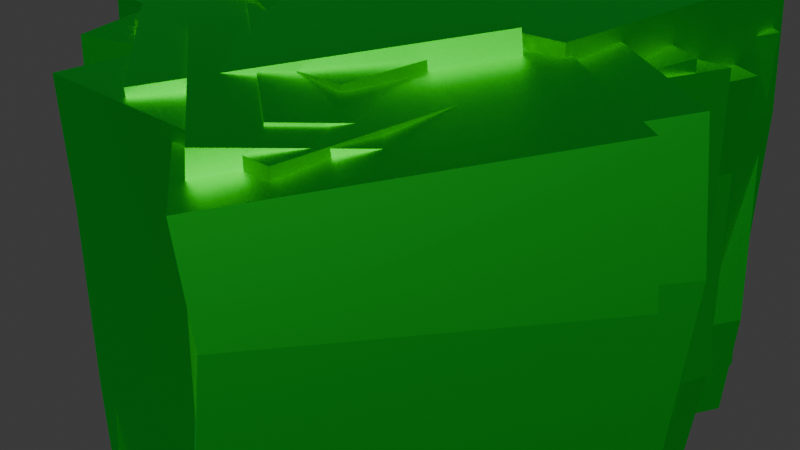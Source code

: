 # Source: GrassClump1.blend  (saved by Blender 4.1.24; exported with 4.5.12 LTS)
import bpy
from mathutils import Matrix  # noqa: F401  (used for matrix-valued properties, if any)

bpy.ops.wm.read_factory_settings(use_empty=True)
scene = bpy.context.scene
scene.name = 'Scene'

# ---- collections
col_collection = bpy.data.collections.new('Collection'); scene.collection.children.link(col_collection)

# ---- materials (node trees are filled in below, after node groups)
mat_material = bpy.data.materials.new('Material')
mat_material.alpha_threshold = 0.0
mat_material.use_transparent_shadow = False
mat_material.roughness = 0.5
mat_material.line_color = (0.0, 0.0, 0.0, 1.0)

# ---- material node trees
mat_material.use_nodes = True; mat_material.node_tree.nodes.clear()
_N = mat_material.node_tree.nodes; _L = mat_material.node_tree.links
n0 = _N.new('ShaderNodeOutputMaterial'); n0.name = 'Material Output'; n0.location = (300, 300)
n1 = _N.new('ShaderNodeBsdfPrincipled'); n1.name = 'Principled BSDF'; n1.location = (10, 300)
n1.inputs[0].default_value = (0.0, 0.8005, 0.04781, 1.0)
n1.inputs[1].default_value = 1.0
n1.inputs[2].default_value = 0.5256
n1.inputs[3].default_value = 1.45
_L.new(n1.outputs[0], n0.inputs[0])
n0.is_active_output = True

# ---- world
world_world = bpy.data.worlds.new('World'); scene.world = world_world
world_world.use_nodes = True; world_world.node_tree.nodes.clear()
_N = world_world.node_tree.nodes; _L = world_world.node_tree.links
n0 = _N.new('ShaderNodeOutputWorld'); n0.name = 'World Output'; n0.location = (300, 300)
n1 = _N.new('ShaderNodeBackground'); n1.name = 'Background'; n1.location = (10, 300)
n1.inputs[0].default_value = (0.05088, 0.05088, 0.05088, 1.0)
_L.new(n1.outputs[0], n0.inputs[0])
n0.is_active_output = True
world_world.color = (0.05088, 0.05088, 0.05088)
world_world.use_sun_shadow = False
world_world.sun_shadow_jitter_overblur = 0.0

# ---- meshes
me_cube = bpy.data.meshes.new('Cube')
me_cube.from_pydata([(0.0, 0.0, 0.0), (-1.53e-16, -0.01313, 0.6891), (-1.078e-16, 0.0, 0.4857), (-3.935e-17, -0.006563, 0.1772)], [(2, 1), (3, 2), (0, 3)], [])
_uv = me_cube.uv_layers.new(name='UVMap')
_uv.uv.foreach_set('vector', [])
me_cube.materials.append(mat_material)
me_cube.use_mirror_vertex_groups = False
me_cube.update()
me_cube_001 = bpy.data.meshes.new('Cube.001')
me_cube_001.from_pydata([(0.0, 0.0, 0.0), (0.002281, -0.004193, 0.6876), (-0.00907, 0.01194, 0.5106), (0.01584, -0.009927, 0.1753)], [(2, 1), (3, 2), (0, 3)], [])
_uv = me_cube_001.uv_layers.new(name='UVMap')
_uv.uv.foreach_set('vector', [])
me_cube_001.materials.append(mat_material)
me_cube_001.use_mirror_vertex_groups = False
me_cube_001.update()
me_cube_002 = bpy.data.meshes.new('Cube.002')
me_cube_002.from_pydata([(0.0, 0.0, 0.0), (0.0002075, 0.005894, 0.697), (0.01288, 0.0008331, 0.5174), (0.01584, -0.009927, 0.1753)], [(2, 1), (3, 2), (0, 3)], [])
_uv = me_cube_002.uv_layers.new(name='UVMap')
_uv.uv.foreach_set('vector', [])
me_cube_002.materials.append(mat_material)
me_cube_002.use_mirror_vertex_groups = False
me_cube_002.update()
me_cube_003 = bpy.data.meshes.new('Cube.003')
me_cube_003.from_pydata([(0.0, 0.0, 0.0), (-1.53e-16, -0.01313, 0.6891), (-1.078e-16, 0.0, 0.4857), (-3.935e-17, -0.006563, 0.1772)], [(2, 1), (3, 2), (0, 3)], [])
_uv = me_cube_003.uv_layers.new(name='UVMap')
_uv.uv.foreach_set('vector', [])
me_cube_003.materials.append(mat_material)
me_cube_003.use_mirror_vertex_groups = False
me_cube_003.update()
me_cube_004 = bpy.data.meshes.new('Cube.004')
me_cube_004.from_pydata([(0.0, 0.0, 0.0), (0.002281, -0.004193, 0.6876), (-0.00907, 0.01194, 0.5106), (0.01584, -0.009927, 0.1753)], [(2, 1), (3, 2), (0, 3)], [])
_uv = me_cube_004.uv_layers.new(name='UVMap')
_uv.uv.foreach_set('vector', [])
me_cube_004.materials.append(mat_material)
me_cube_004.use_mirror_vertex_groups = False
me_cube_004.update()
me_cube_005 = bpy.data.meshes.new('Cube.005')
me_cube_005.from_pydata([(0.0, 0.0, 0.0), (0.0002075, 0.005894, 0.697), (0.01288, 0.0008331, 0.5174), (0.01584, -0.009927, 0.1753)], [(2, 1), (3, 2), (0, 3)], [])
_uv = me_cube_005.uv_layers.new(name='UVMap')
_uv.uv.foreach_set('vector', [])
me_cube_005.materials.append(mat_material)
me_cube_005.use_mirror_vertex_groups = False
me_cube_005.update()
me_cube_006 = bpy.data.meshes.new('Cube.006')
me_cube_006.from_pydata([(0.0, 0.0, 0.0), (-1.53e-16, -0.01313, 0.6891), (-1.078e-16, 0.0, 0.4857), (-3.935e-17, -0.006563, 0.1772)], [(2, 1), (3, 2), (0, 3)], [])
_uv = me_cube_006.uv_layers.new(name='UVMap')
_uv.uv.foreach_set('vector', [])
me_cube_006.materials.append(mat_material)
me_cube_006.use_mirror_vertex_groups = False
me_cube_006.update()
me_cube_007 = bpy.data.meshes.new('Cube.007')
me_cube_007.from_pydata([(0.0, 0.0, 0.0), (0.002281, -0.004193, 0.6876), (-0.00907, 0.01194, 0.5106), (0.01584, -0.009927, 0.1753)], [(2, 1), (3, 2), (0, 3)], [])
_uv = me_cube_007.uv_layers.new(name='UVMap')
_uv.uv.foreach_set('vector', [])
me_cube_007.materials.append(mat_material)
me_cube_007.use_mirror_vertex_groups = False
me_cube_007.update()
me_cube_008 = bpy.data.meshes.new('Cube.008')
me_cube_008.from_pydata([(0.0, 0.0, 0.0), (0.0002075, 0.005894, 0.697), (0.01288, 0.0008331, 0.5174), (0.01584, -0.009927, 0.1753)], [(2, 1), (3, 2), (0, 3)], [])
_uv = me_cube_008.uv_layers.new(name='UVMap')
_uv.uv.foreach_set('vector', [])
me_cube_008.materials.append(mat_material)
me_cube_008.use_mirror_vertex_groups = False
me_cube_008.update()
me_cube_009 = bpy.data.meshes.new('Cube.009')
me_cube_009.from_pydata([(0.0, 0.0, 0.0), (-1.53e-16, -0.01313, 0.6891), (-1.078e-16, 0.0, 0.4857), (-3.935e-17, -0.006563, 0.1772)], [(2, 1), (3, 2), (0, 3)], [])
_uv = me_cube_009.uv_layers.new(name='UVMap')
_uv.uv.foreach_set('vector', [])
me_cube_009.materials.append(mat_material)
me_cube_009.use_mirror_vertex_groups = False
me_cube_009.update()
me_cube_010 = bpy.data.meshes.new('Cube.010')
me_cube_010.from_pydata([(0.0, 0.0, 0.0), (0.002281, -0.004193, 0.6876), (-0.00907, 0.01194, 0.5106), (0.01584, -0.009927, 0.1753)], [(2, 1), (3, 2), (0, 3)], [])
_uv = me_cube_010.uv_layers.new(name='UVMap')
_uv.uv.foreach_set('vector', [])
me_cube_010.materials.append(mat_material)
me_cube_010.use_mirror_vertex_groups = False
me_cube_010.update()
me_cube_011 = bpy.data.meshes.new('Cube.011')
me_cube_011.from_pydata([(0.0, 0.0, 0.0), (0.0002075, 0.005894, 0.697), (0.01288, 0.0008331, 0.5174), (0.01584, -0.009927, 0.1753)], [(2, 1), (3, 2), (0, 3)], [])
_uv = me_cube_011.uv_layers.new(name='UVMap')
_uv.uv.foreach_set('vector', [])
me_cube_011.materials.append(mat_material)
me_cube_011.use_mirror_vertex_groups = False
me_cube_011.update()
me_cube_012 = bpy.data.meshes.new('Cube.012')
me_cube_012.from_pydata([(0.0, 0.0, 0.0), (-1.53e-16, -0.01313, 0.6891), (-1.078e-16, 0.0, 0.4857), (-3.935e-17, -0.006563, 0.1772)], [(2, 1), (3, 2), (0, 3)], [])
_uv = me_cube_012.uv_layers.new(name='UVMap')
_uv.uv.foreach_set('vector', [])
me_cube_012.materials.append(mat_material)
me_cube_012.use_mirror_vertex_groups = False
me_cube_012.update()
me_cube_013 = bpy.data.meshes.new('Cube.013')
me_cube_013.from_pydata([(0.0, 0.0, 0.0), (0.002281, -0.004193, 0.6876), (-0.00907, 0.01194, 0.5106), (0.01584, -0.009927, 0.1753)], [(2, 1), (3, 2), (0, 3)], [])
_uv = me_cube_013.uv_layers.new(name='UVMap')
_uv.uv.foreach_set('vector', [])
me_cube_013.materials.append(mat_material)
me_cube_013.use_mirror_vertex_groups = False
me_cube_013.update()
me_cube_014 = bpy.data.meshes.new('Cube.014')
me_cube_014.from_pydata([(0.0, 0.0, 0.0), (0.0002075, 0.005894, 0.697), (0.01288, 0.0008331, 0.5174), (0.01584, -0.009927, 0.1753)], [(2, 1), (3, 2), (0, 3)], [])
_uv = me_cube_014.uv_layers.new(name='UVMap')
_uv.uv.foreach_set('vector', [])
me_cube_014.materials.append(mat_material)
me_cube_014.use_mirror_vertex_groups = False
me_cube_014.update()
me_cube_015 = bpy.data.meshes.new('Cube.015')
me_cube_015.from_pydata([(0.0, 0.0, 0.0), (-1.53e-16, -0.01313, 0.6891), (-1.078e-16, 0.0, 0.4857), (-3.935e-17, -0.006563, 0.1772)], [(2, 1), (3, 2), (0, 3)], [])
_uv = me_cube_015.uv_layers.new(name='UVMap')
_uv.uv.foreach_set('vector', [])
me_cube_015.materials.append(mat_material)
me_cube_015.use_mirror_vertex_groups = False
me_cube_015.update()
me_cube_016 = bpy.data.meshes.new('Cube.016')
me_cube_016.from_pydata([(0.0, 0.0, 0.0), (0.002281, -0.004193, 0.6876), (-0.00907, 0.01194, 0.5106), (0.01584, -0.009927, 0.1753)], [(2, 1), (3, 2), (0, 3)], [])
_uv = me_cube_016.uv_layers.new(name='UVMap')
_uv.uv.foreach_set('vector', [])
me_cube_016.materials.append(mat_material)
me_cube_016.use_mirror_vertex_groups = False
me_cube_016.update()
me_cube_017 = bpy.data.meshes.new('Cube.017')
me_cube_017.from_pydata([(0.0, 0.0, 0.0), (0.0002075, 0.005894, 0.697), (0.01288, 0.0008331, 0.5174), (0.01584, -0.009927, 0.1753)], [(2, 1), (3, 2), (0, 3)], [])
_uv = me_cube_017.uv_layers.new(name='UVMap')
_uv.uv.foreach_set('vector', [])
me_cube_017.materials.append(mat_material)
me_cube_017.use_mirror_vertex_groups = False
me_cube_017.update()
me_cube_018 = bpy.data.meshes.new('Cube.018')
me_cube_018.from_pydata([(0.0, 0.0, 0.0), (-1.53e-16, -0.01313, 0.6891), (-1.078e-16, 0.0, 0.4857), (-3.935e-17, -0.006563, 0.1772)], [(2, 1), (3, 2), (0, 3)], [])
_uv = me_cube_018.uv_layers.new(name='UVMap')
_uv.uv.foreach_set('vector', [])
me_cube_018.materials.append(mat_material)
me_cube_018.use_mirror_vertex_groups = False
me_cube_018.update()
me_cube_019 = bpy.data.meshes.new('Cube.019')
me_cube_019.from_pydata([(0.0, 0.0, 0.0), (-1.53e-16, -0.01313, 0.6891), (-1.078e-16, 0.0, 0.4857), (-3.935e-17, -0.006563, 0.1772)], [(2, 1), (3, 2), (0, 3)], [])
_uv = me_cube_019.uv_layers.new(name='UVMap')
_uv.uv.foreach_set('vector', [])
me_cube_019.materials.append(mat_material)
me_cube_019.use_mirror_vertex_groups = False
me_cube_019.update()
me_cube_020 = bpy.data.meshes.new('Cube.020')
me_cube_020.from_pydata([(0.0, 0.0, 0.0), (0.002281, -0.004193, 0.6876), (-0.00907, 0.01194, 0.5106), (0.01584, -0.009927, 0.1753)], [(2, 1), (3, 2), (0, 3)], [])
_uv = me_cube_020.uv_layers.new(name='UVMap')
_uv.uv.foreach_set('vector', [])
me_cube_020.materials.append(mat_material)
me_cube_020.use_mirror_vertex_groups = False
me_cube_020.update()
me_cube_021 = bpy.data.meshes.new('Cube.021')
me_cube_021.from_pydata([(0.0, 0.0, 0.0), (0.0002075, 0.005894, 0.697), (0.01288, 0.0008331, 0.5174), (0.01584, -0.009927, 0.1753)], [(2, 1), (3, 2), (0, 3)], [])
_uv = me_cube_021.uv_layers.new(name='UVMap')
_uv.uv.foreach_set('vector', [])
me_cube_021.materials.append(mat_material)
me_cube_021.use_mirror_vertex_groups = False
me_cube_021.update()
me_cube_022 = bpy.data.meshes.new('Cube.022')
me_cube_022.from_pydata([(0.0, 0.0, 0.0), (-1.53e-16, -0.01313, 0.6891), (-1.078e-16, 0.0, 0.4857), (-3.935e-17, -0.006563, 0.1772)], [(2, 1), (3, 2), (0, 3)], [])
_uv = me_cube_022.uv_layers.new(name='UVMap')
_uv.uv.foreach_set('vector', [])
me_cube_022.materials.append(mat_material)
me_cube_022.use_mirror_vertex_groups = False
me_cube_022.update()
me_cube_023 = bpy.data.meshes.new('Cube.023')
me_cube_023.from_pydata([(0.0, 0.0, 0.0), (0.002281, -0.004193, 0.6876), (-0.00907, 0.01194, 0.5106), (0.01584, -0.009927, 0.1753)], [(2, 1), (3, 2), (0, 3)], [])
_uv = me_cube_023.uv_layers.new(name='UVMap')
_uv.uv.foreach_set('vector', [])
me_cube_023.materials.append(mat_material)
me_cube_023.use_mirror_vertex_groups = False
me_cube_023.update()

# ---- objects
ob_cube = bpy.data.objects.new('Cube', me_cube)
ob_cube_001 = bpy.data.objects.new('Cube.001', me_cube_001)
ob_cube_002 = bpy.data.objects.new('Cube.002', me_cube_002)
ob_cube_003 = bpy.data.objects.new('Cube.003', me_cube_003)
ob_cube_004 = bpy.data.objects.new('Cube.004', me_cube_004)
ob_cube_005 = bpy.data.objects.new('Cube.005', me_cube_005)
ob_cube_006 = bpy.data.objects.new('Cube.006', me_cube_006)
ob_cube_007 = bpy.data.objects.new('Cube.007', me_cube_007)
ob_cube_008 = bpy.data.objects.new('Cube.008', me_cube_008)
ob_cube_009 = bpy.data.objects.new('Cube.009', me_cube_009)
ob_cube_010 = bpy.data.objects.new('Cube.010', me_cube_010)
ob_cube_011 = bpy.data.objects.new('Cube.011', me_cube_011)
ob_cube_012 = bpy.data.objects.new('Cube.012', me_cube_012)
ob_cube_013 = bpy.data.objects.new('Cube.013', me_cube_013)
ob_cube_014 = bpy.data.objects.new('Cube.014', me_cube_014)
ob_cube_015 = bpy.data.objects.new('Cube.015', me_cube_015)
ob_cube_016 = bpy.data.objects.new('Cube.016', me_cube_016)
ob_cube_017 = bpy.data.objects.new('Cube.017', me_cube_017)
ob_cube_018 = bpy.data.objects.new('Cube.018', me_cube_018)
ob_cube_019 = bpy.data.objects.new('Cube.019', me_cube_019)
ob_cube_020 = bpy.data.objects.new('Cube.020', me_cube_020)
ob_cube_021 = bpy.data.objects.new('Cube.021', me_cube_021)
ob_cube_022 = bpy.data.objects.new('Cube.022', me_cube_022)
ob_cube_023 = bpy.data.objects.new('Cube.023', me_cube_023)

# ---- transforms, parenting, visibility, modifiers, constraints
ob_cube.location = (0.0, 0.0, 0.0)
ob_cube.lock_rotations_4d = False
ob_cube.empty_display_type = 'ARROWS'
ob_cube.lineart.crease_threshold = 0.0
_m = ob_cube.modifiers.new('Skin', 'SKIN')
ob_cube_001.location = (0.01462, 0.1421, 0.006368)
ob_cube_001.lock_rotations_4d = False
ob_cube_001.empty_display_type = 'ARROWS'
ob_cube_001.lineart.crease_threshold = 0.0
_m = ob_cube_001.modifiers.new('Skin', 'SKIN')
ob_cube_002.location = (-0.04481, 0.07104, -0.004783)
ob_cube_002.lock_rotations_4d = False
ob_cube_002.empty_display_type = 'ARROWS'
ob_cube_002.lineart.crease_threshold = 0.0
_m = ob_cube_002.modifiers.new('Skin', 'SKIN')
ob_cube_003.location = (-0.1069, -0.01219, -0.003953)
ob_cube_003.lock_rotations_4d = False
ob_cube_003.empty_display_type = 'ARROWS'
ob_cube_003.lineart.crease_threshold = 0.0
_m = ob_cube_003.modifiers.new('Skin', 'SKIN')
ob_cube_004.location = (-0.09225, 0.1299, 0.002415)
ob_cube_004.lock_rotations_4d = False
ob_cube_004.empty_display_type = 'ARROWS'
ob_cube_004.lineart.crease_threshold = 0.0
_m = ob_cube_004.modifiers.new('Skin', 'SKIN')
ob_cube_005.location = (-0.1517, 0.05885, -0.008736)
ob_cube_005.lock_rotations_4d = False
ob_cube_005.empty_display_type = 'ARROWS'
ob_cube_005.lineart.crease_threshold = 0.0
_m = ob_cube_005.modifiers.new('Skin', 'SKIN')
ob_cube_006.location = (-0.2409, -0.2253, -0.007767)
ob_cube_006.rotation_euler = (-0.07774, 0.03203, 0.2529)
ob_cube_006.lock_rotations_4d = False
ob_cube_006.empty_display_type = 'ARROWS'
ob_cube_006.lineart.crease_threshold = 0.0
_m = ob_cube_006.modifiers.new('Skin', 'SKIN')
ob_cube_007.location = (-0.2625, -0.084, -0.01292)
ob_cube_007.rotation_euler = (-0.07774, 0.03203, 0.2529)
ob_cube_007.lock_rotations_4d = False
ob_cube_007.empty_display_type = 'ARROWS'
ob_cube_007.lineart.crease_threshold = 0.0
_m = ob_cube_007.modifiers.new('Skin', 'SKIN')
ob_cube_008.location = (-0.3022, -0.1684, -0.01661)
ob_cube_008.rotation_euler = (-0.07774, 0.03203, 0.2529)
ob_cube_008.lock_rotations_4d = False
ob_cube_008.empty_display_type = 'ARROWS'
ob_cube_008.lineart.crease_threshold = 0.0
_m = ob_cube_008.modifiers.new('Skin', 'SKIN')
ob_cube_009.location = (0.007586, -0.4095, 0.02047)
ob_cube_009.rotation_euler = (0.0, -0.0, -1.729)
ob_cube_009.lock_rotations_4d = False
ob_cube_009.empty_display_type = 'ARROWS'
ob_cube_009.lineart.crease_threshold = 0.0
_m = ob_cube_009.modifiers.new('Skin', 'SKIN')
ob_cube_010.location = (0.1456, -0.4463, 0.02684)
ob_cube_010.rotation_euler = (0.0, -0.0, -1.729)
ob_cube_010.lock_rotations_4d = False
ob_cube_010.empty_display_type = 'ARROWS'
ob_cube_010.lineart.crease_threshold = 0.0
_m = ob_cube_010.modifiers.new('Skin', 'SKIN')
ob_cube_011.location = (0.08481, -0.3764, 0.01569)
ob_cube_011.rotation_euler = (0.0, -0.0, -1.729)
ob_cube_011.lock_rotations_4d = False
ob_cube_011.empty_display_type = 'ARROWS'
ob_cube_011.lineart.crease_threshold = 0.0
_m = ob_cube_011.modifiers.new('Skin', 'SKIN')
ob_cube_012.location = (0.01492, -0.3047, 0.01625)
ob_cube_012.rotation_euler = (0.0, -0.0, -1.729)
ob_cube_012.lock_rotations_4d = False
ob_cube_012.empty_display_type = 'ARROWS'
ob_cube_012.lineart.crease_threshold = 0.0
_m = ob_cube_012.modifiers.new('Skin', 'SKIN')
ob_cube_013.location = (0.1504, -0.3389, 0.02289)
ob_cube_013.rotation_euler = (0.0, -0.0, -1.729)
ob_cube_013.lock_rotations_4d = False
ob_cube_013.empty_display_type = 'ARROWS'
ob_cube_013.lineart.crease_threshold = 0.0
_m = ob_cube_013.modifiers.new('Skin', 'SKIN')
ob_cube_014.location = (0.08963, -0.269, 0.01173)
ob_cube_014.rotation_euler = (0.0, -0.0, -1.729)
ob_cube_014.lock_rotations_4d = False
ob_cube_014.empty_display_type = 'ARROWS'
ob_cube_014.lineart.crease_threshold = 0.0
_m = ob_cube_014.modifiers.new('Skin', 'SKIN')
ob_cube_015.location = (-0.1769, -0.136, 0.0127)
ob_cube_015.rotation_euler = (-0.07774, 0.03203, -1.476)
ob_cube_015.lock_rotations_4d = False
ob_cube_015.empty_display_type = 'ARROWS'
ob_cube_015.lineart.crease_threshold = 0.0
_m = ob_cube_015.modifiers.new('Skin', 'SKIN')
ob_cube_016.location = (-0.03396, -0.137, 0.007549)
ob_cube_016.rotation_euler = (-0.07774, 0.03203, -1.476)
ob_cube_016.lock_rotations_4d = False
ob_cube_016.empty_display_type = 'ARROWS'
ob_cube_016.lineart.crease_threshold = 0.0
_m = ob_cube_016.modifiers.new('Skin', 'SKIN')
ob_cube_017.location = (-0.111, -0.08447, 0.003858)
ob_cube_017.rotation_euler = (-0.07774, 0.03203, -1.476)
ob_cube_017.lock_rotations_4d = False
ob_cube_017.empty_display_type = 'ARROWS'
ob_cube_017.lineart.crease_threshold = 0.0
_m = ob_cube_017.modifiers.new('Skin', 'SKIN')
ob_cube_018.location = (-0.08839, -0.1983, 0.02681)
ob_cube_018.rotation_euler = (0.0, -0.0, -1.729)
ob_cube_018.lock_rotations_4d = False
ob_cube_018.empty_display_type = 'ARROWS'
ob_cube_018.lineart.crease_threshold = 0.0
_m = ob_cube_018.modifiers.new('Skin', 'SKIN')
ob_cube_019.location = (0.07183, 0.04229, 0.05189)
ob_cube_019.rotation_euler = (0.0, -0.0, -1.729)
ob_cube_019.lock_rotations_4d = False
ob_cube_019.empty_display_type = 'ARROWS'
ob_cube_019.lineart.crease_threshold = 0.0
_m = ob_cube_019.modifiers.new('Skin', 'SKIN')
ob_cube_020.location = (0.05155, -0.09584, -0.01319)
ob_cube_020.rotation_euler = (-0.07774, 0.03203, 0.2529)
ob_cube_020.lock_rotations_4d = False
ob_cube_020.empty_display_type = 'ARROWS'
ob_cube_020.lineart.crease_threshold = 0.0
_m = ob_cube_020.modifiers.new('Skin', 'SKIN')
ob_cube_021.location = (0.0553, -0.2077, -0.01956)
ob_cube_021.rotation_euler = (-0.07774, 0.03203, 0.2529)
ob_cube_021.lock_rotations_4d = False
ob_cube_021.empty_display_type = 'ARROWS'
ob_cube_021.lineart.crease_threshold = 0.0
_m = ob_cube_021.modifiers.new('Skin', 'SKIN')
ob_cube_022.location = (-0.06807, -0.3269, -0.01764)
ob_cube_022.rotation_euler = (-0.07774, 0.03203, 0.2529)
ob_cube_022.lock_rotations_4d = False
ob_cube_022.empty_display_type = 'ARROWS'
ob_cube_022.lineart.crease_threshold = 0.0
_m = ob_cube_022.modifiers.new('Skin', 'SKIN')
ob_cube_023.location = (-0.1401, -0.2741, 0.04359)
ob_cube_023.rotation_euler = (0.0, -0.0, -1.729)
ob_cube_023.lock_rotations_4d = False
ob_cube_023.empty_display_type = 'ARROWS'
ob_cube_023.lineart.crease_threshold = 0.0
_m = ob_cube_023.modifiers.new('Skin', 'SKIN')

# ---- collection membership
col_collection.objects.link(ob_cube)
col_collection.objects.link(ob_cube_001)
col_collection.objects.link(ob_cube_002)
col_collection.objects.link(ob_cube_003)
col_collection.objects.link(ob_cube_004)
col_collection.objects.link(ob_cube_005)
col_collection.objects.link(ob_cube_006)
col_collection.objects.link(ob_cube_007)
col_collection.objects.link(ob_cube_008)
col_collection.objects.link(ob_cube_009)
col_collection.objects.link(ob_cube_010)
col_collection.objects.link(ob_cube_011)
col_collection.objects.link(ob_cube_012)
col_collection.objects.link(ob_cube_013)
col_collection.objects.link(ob_cube_014)
col_collection.objects.link(ob_cube_015)
col_collection.objects.link(ob_cube_016)
col_collection.objects.link(ob_cube_017)
col_collection.objects.link(ob_cube_018)
col_collection.objects.link(ob_cube_019)
col_collection.objects.link(ob_cube_020)
col_collection.objects.link(ob_cube_021)
col_collection.objects.link(ob_cube_022)
col_collection.objects.link(ob_cube_023)

# ---- scene / render settings (as saved in the file)
scene.frame_start = 1; scene.frame_end = 250; scene.frame_set(1)
scene.render.engine = 'BLENDER_EEVEE_NEXT'
scene.cycles.sampling_pattern = 'TABULATED_SOBOL'
scene.eevee.ray_tracing_options.trace_max_roughness = 0.0
bpy.context.view_layer.update()

# ---- added for rendering (the .blend has no active camera and no usable light): camera, sun
cam_auto = bpy.data.cameras.new('AutoCamera')
cam_auto.lens = 50.0
cam_auto.sensor_width = 36.0
cam_auto.clip_end = 1000.0
ob_auto_camera = bpy.data.objects.new('AutoCamera', cam_auto)
scene.collection.objects.link(ob_auto_camera)
ob_auto_camera.location = (0.960592, -1.39742, 1.1851)
ob_auto_camera.rotation_euler = (1.09748, -7.21219e-08, 0.694738)
scene.camera = ob_auto_camera
light_auto_sun = bpy.data.lights.new('AutoSun', 'SUN')
light_auto_sun.energy = 3.0
light_auto_sun.angle = 0.0523599
ob_auto_sun = bpy.data.objects.new('AutoSun', light_auto_sun)
scene.collection.objects.link(ob_auto_sun)
ob_auto_sun.rotation_euler = (0.872665, 0.174533, 0.523599)
bpy.context.view_layer.update()

